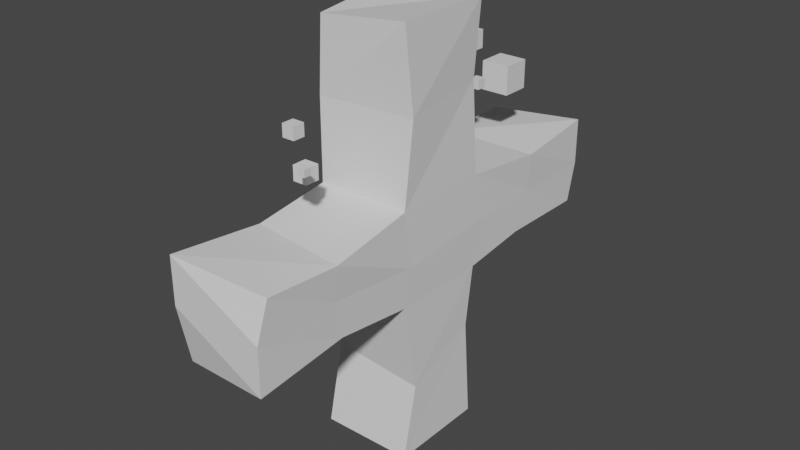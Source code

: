 # Source: Health.blend  (saved by Blender 3.3.6; exported with 4.5.12 LTS)
import bpy
from mathutils import Matrix  # noqa: F401  (used for matrix-valued properties, if any)

bpy.ops.wm.read_factory_settings(use_empty=True)
scene = bpy.context.scene
scene.name = 'Scene'

# ---- collections
col_collection = bpy.data.collections.new('Collection'); scene.collection.children.link(col_collection)

# ---- materials (node trees are filled in below, after node groups)
mat_material = bpy.data.materials.new('Material')
mat_material.alpha_threshold = 0.0
mat_material.use_transparent_shadow = False
mat_material.roughness = 0.5
mat_material.line_color = (0.0, 0.0, 0.0, 1.0)

# ---- material node trees
mat_material.use_nodes = True; mat_material.node_tree.nodes.clear()
_N = mat_material.node_tree.nodes; _L = mat_material.node_tree.links
n0 = _N.new('ShaderNodeOutputMaterial'); n0.name = 'Material Output'; n0.location = (300, 300)
n1 = _N.new('ShaderNodeBsdfPrincipled'); n1.name = 'Principled BSDF'; n1.location = (10, 300)
n1.distribution = 'GGX'
n1.subsurface_method = 'RANDOM_WALK_SKIN'
n1.inputs[3].default_value = 1.45
n1.inputs[27].default_value = (0.0, 0.0, 0.0, 1.0)
n1.inputs[28].default_value = 1.0
_L.new(n1.outputs[0], n0.inputs[0])
n0.is_active_output = True

# ---- world
world_world = bpy.data.worlds.new('World'); scene.world = world_world
world_world.use_nodes = True; world_world.node_tree.nodes.clear()
_N = world_world.node_tree.nodes; _L = world_world.node_tree.links
n0 = _N.new('ShaderNodeOutputWorld'); n0.name = 'World Output'; n0.location = (300, 300)
n1 = _N.new('ShaderNodeBackground'); n1.name = 'Background'; n1.location = (10, 300)
n1.inputs[0].default_value = (0.05088, 0.05088, 0.05088, 1.0)
_L.new(n1.outputs[0], n0.inputs[0])
n0.is_active_output = True
world_world.color = (0.05088, 0.05088, 0.05088)
world_world.use_sun_shadow = False
world_world.sun_shadow_jitter_overblur = 0.0

# ---- meshes
me_cube = bpy.data.meshes.new('Cube')
me_cube.from_pydata([(1.0, 1.0, 1.0), (0.9746, 0.9646, -0.8662), (1.035, -0.949, 0.8198), (1.0, -1.0, -1.0), (-1.087, 0.9808, 0.7951), (-1.021, 1.003, -1.19), (-1.0, -1.0, 1.0), (-0.9765, -0.9519, -1.223), (-1.0, -0.224, -1.0), (1.0, -0.224, 1.0), (-1.0, -0.224, 1.0), (1.0, -0.224, -1.0), (-1.0, 0.2232, 1.0), (1.0, 0.2232, -1.0), (-1.0, 0.2232, -1.0), (1.0, 0.2232, 1.0), (-1.0, 0.2232, -1.0), (-1.0, -0.224, -1.0), (1.0, 0.2232, 1.0), (1.0, -0.224, 1.0), (1.0, -0.224, -1.0), (-1.0, -0.224, 1.0), (-1.0, 0.2232, 1.0), (1.0, 0.2232, -1.0), (-1.0, 0.2232, -4.488), (-1.0, -0.224, -4.488), (1.0, 0.2232, 4.488), (1.0, -0.224, 4.488), (1.0, -0.224, -4.488), (-1.008, -0.2045, 4.25), (-1.0, 0.2232, 4.488), (1.0, 0.2232, -4.488), (-0.9789, -0.5597, -1.153), (1.074, -0.6169, 0.7376), (-0.9937, -0.5736, 0.7803), (0.974, -0.5757, -0.8126), (-1.026, 0.5945, 0.8267), (1.009, 0.5335, -0.8084), (-1.001, 0.588, -0.8283), (1.047, 0.6096, 0.8159), (0.9939, -0.1514, -2.954), (-0.9537, -0.1541, -2.739), (-1.0, 0.2232, -2.744), (-1.053, 0.1606, 2.61), (0.9358, 0.2068, 2.947), (-1.0, -0.224, 2.744), (1.031, -0.1846, 2.727), (0.9767, 0.1911, -2.32), (1.0, 1.0, 0.0), (-1.0, -1.0, 0.0), (1.0, -1.0, 0.0), (-1.0, 1.0, 0.0), (1.027, -0.1988, -0.1864), (-1.03, -0.2105, 0.1272), (1.018, 0.2854, -0.004154), (-0.9519, 0.202, -0.1914), (-1.0, -0.612, 0.0), (1.0, -0.612, 0.0), (1.0, 0.6116, 0.0), (-1.0, 0.6116, 0.0), (-0.2427, -0.5832, 2.661), (-0.2427, -0.5832, 2.919), (-0.2427, -0.5289, 2.661), (-0.2427, -0.5289, 2.919), (0.01521, -0.5832, 2.661), (0.01521, -0.5832, 2.919), (0.01521, -0.5289, 2.661), (0.01521, -0.5289, 2.919), (0.2882, -0.6269, 2.183), (0.2882, -0.6269, 2.334), (0.2882, -0.5951, 2.183), (0.2882, -0.5951, 2.334), (0.4392, -0.6269, 2.183), (0.4392, -0.6269, 2.334), (0.4392, -0.5951, 2.183), (0.4392, -0.5951, 2.334), (-0.2727, -0.5339, 1.766), (-0.2727, -0.5339, 2.073), (-0.2727, -0.4693, 1.766), (-0.2727, -0.4693, 2.073), (0.03419, -0.5339, 1.766), (0.03419, -0.5339, 2.073), (0.03419, -0.4693, 1.766), (0.03419, -0.4693, 2.073), (-0.06035, 0.5527, 3.284), (-0.06035, 0.5527, 2.902), (-0.06035, 0.4724, 3.284), (-0.06035, 0.4724, 2.902), (-0.4421, 0.5527, 3.284), (-0.4421, 0.5527, 2.902), (-0.4421, 0.4724, 3.284), (-0.4421, 0.4724, 2.902), (-0.1249, 0.5793, 1.986), (-0.1249, 0.5793, 2.593), (-0.1249, 0.707, 1.986), (-0.1249, 0.707, 2.593), (0.4822, 0.5793, 1.986), (0.4822, 0.5793, 2.593), (0.4822, 0.707, 1.986), (0.4822, 0.707, 2.593), (0.07006, 0.4361, 2.251), (0.07006, 0.4361, 2.454), (0.07006, 0.4788, 2.251), (0.07006, 0.4788, 2.454), (0.2728, 0.4361, 2.251), (0.2728, 0.4361, 2.454), (0.2728, 0.4788, 2.251), (0.2728, 0.4788, 2.454)], [], [(33, 34, 6, 2), (50, 2, 6, 49), (59, 36, 4, 51), (32, 35, 3, 7), (57, 33, 2, 50), (51, 4, 0, 48), (54, 15, 9, 52), (15, 12, 22, 18), (56, 34, 10, 53), (11, 8, 17, 20), (39, 36, 12, 15), (38, 37, 13, 14), (58, 39, 15, 54), (10, 9, 19, 21), (40, 41, 25, 28), (9, 15, 18, 19), (53, 10, 12, 55), (14, 13, 23, 16), (13, 11, 20, 23), (24, 31, 28, 25), (26, 30, 29, 27), (43, 30, 26, 44), (46, 44, 26, 27), (42, 47, 31, 24), (47, 40, 28, 31), (45, 46, 27, 29), (49, 6, 34, 56), (52, 9, 33, 57), (8, 11, 35, 32), (9, 10, 34, 33), (48, 0, 39, 58), (5, 1, 37, 38), (0, 4, 36, 39), (55, 12, 36, 59), (21, 19, 46, 45), (23, 20, 40, 47), (16, 23, 47, 42), (19, 18, 44, 46), (18, 22, 43, 44), (20, 17, 41, 40), (30, 43, 45, 29), (45, 43, 22, 21), (41, 17, 16, 42), (25, 41, 42, 24), (14, 55, 59, 38), (1, 48, 58, 37), (11, 52, 57, 35), (7, 49, 56, 32), (8, 53, 55, 14), (37, 58, 54, 13), (32, 56, 53, 8), (13, 54, 52, 11), (5, 51, 48, 1), (35, 57, 50, 3), (38, 59, 51, 5), (3, 50, 49, 7), (60, 61, 63, 62), (62, 63, 67, 66), (66, 67, 65, 64), (64, 65, 61, 60), (62, 66, 64, 60), (67, 63, 61, 65), (68, 69, 71, 70), (70, 71, 75, 74), (74, 75, 73, 72), (72, 73, 69, 68), (70, 74, 72, 68), (75, 71, 69, 73), (76, 77, 79, 78), (78, 79, 83, 82), (82, 83, 81, 80), (80, 81, 77, 76), (78, 82, 80, 76), (83, 79, 77, 81), (84, 85, 87, 86), (86, 87, 91, 90), (90, 91, 89, 88), (88, 89, 85, 84), (86, 90, 88, 84), (91, 87, 85, 89), (92, 93, 95, 94), (94, 95, 99, 98), (98, 99, 97, 96), (96, 97, 93, 92), (94, 98, 96, 92), (99, 95, 93, 97), (100, 101, 103, 102), (102, 103, 107, 106), (106, 107, 105, 104), (104, 105, 101, 100), (102, 106, 104, 100), (107, 103, 101, 105)])
_uv = me_cube.uv_layers.new(name='UVMap')
_uv.uv.foreach_set('vector', [0.625, 0.7015, 0.875, 0.7015, 0.875, 0.75, 0.625, 0.75, 0.5, 0.75, 0.625, 0.75, 0.625, 1.0, 0.5, 1.0, 0.5, 0.2014, 0.625, 0.2014, 0.625, 0.25, 0.5, 0.25, 0.125, 0.7015, 0.375, 0.7015, 0.375, 0.75, 0.125, 0.75, 0.5, 0.7015, 0.625, 0.7015, 0.625, 0.75, 0.5, 0.75, 0.5, 0.25, 0.625, 0.25, 0.625, 0.5, 0.5, 0.5, 0.5, 0.5971, 0.625, 0.5971, 0.625, 0.653, 0.5, 0.653, 0.625, 0.5971, 0.875, 0.5971, 0.875, 0.5971, 0.625, 0.5971, 0.5, 0.0485, 0.625, 0.0485, 0.625, 0.09701, 0.5, 0.09701, 0.375, 0.653, 0.125, 0.653, 0.125, 0.653, 0.375, 0.653, 0.625, 0.5486, 0.875, 0.5486, 0.875, 0.5971, 0.625, 0.5971, 0.125, 0.5486, 0.375, 0.5486, 0.375, 0.5971, 0.125, 0.5971, 0.5, 0.5486, 0.625, 0.5486, 0.625, 0.5971, 0.5, 0.5971, 0.875, 0.653, 0.625, 0.653, 0.625, 0.653, 0.875, 0.653, 0.375, 0.653, 0.125, 0.653, 0.125, 0.653, 0.375, 0.653, 0.625, 0.653, 0.625, 0.5971, 0.625, 0.5971, 0.625, 0.653, 0.5, 0.09701, 0.625, 0.09701, 0.625, 0.1529, 0.5, 0.1529, 0.125, 0.5971, 0.375, 0.5971, 0.375, 0.5971, 0.125, 0.5971, 0.375, 0.5971, 0.375, 0.653, 0.375, 0.653, 0.375, 0.5971, 0.125, 0.5971, 0.375, 0.5971, 0.375, 0.653, 0.125, 0.653, 0.625, 0.5971, 0.875, 0.5971, 0.875, 0.653, 0.625, 0.653, 0.0, 0.0, 0.875, 0.5971, 0.625, 0.5971, 0.625, 0.5971, 0.625, 0.653, 0.625, 0.5971, 0.625, 0.5971, 0.625, 0.653, 0.125, 0.5971, 0.375, 0.5971, 0.375, 0.5971, 0.125, 0.5971, 0.375, 0.5971, 0.375, 0.653, 0.375, 0.653, 0.375, 0.5971, 0.875, 0.653, 0.625, 0.653, 0.625, 0.653, 0.875, 0.653, 0.5, 0.0, 0.625, 0.0, 0.625, 0.0485, 0.5, 0.0485, 0.5, 0.653, 0.625, 0.653, 0.625, 0.7015, 0.5, 0.7015, 0.125, 0.653, 0.375, 0.653, 0.375, 0.7015, 0.125, 0.7015, 0.625, 0.653, 0.875, 0.653, 0.875, 0.7015, 0.625, 0.7015, 0.5, 0.5, 0.625, 0.5, 0.625, 0.5486, 0.5, 0.5486, 0.125, 0.5, 0.375, 0.5, 0.375, 0.5486, 0.125, 0.5486, 0.625, 0.5, 0.875, 0.5, 0.875, 0.5486, 0.625, 0.5486, 0.5, 0.1529, 0.625, 0.1529, 0.625, 0.2014, 0.5, 0.2014, 0.875, 0.653, 0.625, 0.653, 0.625, 0.653, 0.875, 0.653, 0.375, 0.5971, 0.375, 0.653, 0.375, 0.653, 0.375, 0.5971, 0.125, 0.5971, 0.375, 0.5971, 0.375, 0.5971, 0.125, 0.5971, 0.625, 0.653, 0.625, 0.5971, 0.625, 0.5971, 0.625, 0.653, 0.625, 0.5971, 0.875, 0.5971, 0.0, 0.0, 0.625, 0.5971, 0.375, 0.653, 0.125, 0.653, 0.125, 0.653, 0.375, 0.653, 0.875, 0.5971, 0.0, 0.0, 0.875, 0.653, 0.875, 0.653, 0.875, 0.653, 0.0, 0.0, 0.875, 0.5971, 0.875, 0.653, 0.125, 0.653, 0.125, 0.653, 0.125, 0.5971, 0.125, 0.5971, 0.125, 0.653, 0.125, 0.653, 0.125, 0.5971, 0.125, 0.5971, 0.375, 0.1529, 0.5, 0.1529, 0.5, 0.2014, 0.375, 0.2014, 0.375, 0.5, 0.5, 0.5, 0.5, 0.5486, 0.375, 0.5486, 0.375, 0.653, 0.5, 0.653, 0.5, 0.7015, 0.375, 0.7015, 0.375, 0.0, 0.5, 0.0, 0.5, 0.0485, 0.375, 0.0485, 0.375, 0.09701, 0.5, 0.09701, 0.5, 0.1529, 0.375, 0.1529, 0.375, 0.5486, 0.5, 0.5486, 0.5, 0.5971, 0.375, 0.5971, 0.375, 0.0485, 0.5, 0.0485, 0.5, 0.09701, 0.375, 0.09701, 0.375, 0.5971, 0.5, 0.5971, 0.5, 0.653, 0.375, 0.653, 0.375, 0.25, 0.5, 0.25, 0.5, 0.5, 0.375, 0.5, 0.375, 0.7015, 0.5, 0.7015, 0.5, 0.75, 0.375, 0.75, 0.375, 0.2014, 0.5, 0.2014, 0.5, 0.25, 0.375, 0.25, 0.375, 0.75, 0.5, 0.75, 0.5, 1.0, 0.375, 1.0, 0.375, 0.0, 0.625, 0.0, 0.625, 0.25, 0.375, 0.25, 0.375, 0.25, 0.625, 0.25, 0.625, 0.5, 0.375, 0.5, 0.375, 0.5, 0.625, 0.5, 0.625, 0.75, 0.375, 0.75, 0.375, 0.75, 0.625, 0.75, 0.625, 1.0, 0.375, 1.0, 0.125, 0.5, 0.375, 0.5, 0.375, 0.75, 0.125, 0.75, 0.625, 0.5, 0.875, 0.5, 0.875, 0.75, 0.625, 0.75, 0.375, 0.0, 0.625, 0.0, 0.625, 0.25, 0.375, 0.25, 0.375, 0.25, 0.625, 0.25, 0.625, 0.5, 0.375, 0.5, 0.375, 0.5, 0.625, 0.5, 0.625, 0.75, 0.375, 0.75, 0.375, 0.75, 0.625, 0.75, 0.625, 1.0, 0.375, 1.0, 0.125, 0.5, 0.375, 0.5, 0.375, 0.75, 0.125, 0.75, 0.625, 0.5, 0.875, 0.5, 0.875, 0.75, 0.625, 0.75, 0.375, 0.0, 0.625, 0.0, 0.625, 0.25, 0.375, 0.25, 0.375, 0.25, 0.625, 0.25, 0.625, 0.5, 0.375, 0.5, 0.375, 0.5, 0.625, 0.5, 0.625, 0.75, 0.375, 0.75, 0.375, 0.75, 0.625, 0.75, 0.625, 1.0, 0.375, 1.0, 0.125, 0.5, 0.375, 0.5, 0.375, 0.75, 0.125, 0.75, 0.625, 0.5, 0.875, 0.5, 0.875, 0.75, 0.625, 0.75, 0.375, 0.0, 0.625, 0.0, 0.625, 0.25, 0.375, 0.25, 0.375, 0.25, 0.625, 0.25, 0.625, 0.5, 0.375, 0.5, 0.375, 0.5, 0.625, 0.5, 0.625, 0.75, 0.375, 0.75, 0.375, 0.75, 0.625, 0.75, 0.625, 1.0, 0.375, 1.0, 0.125, 0.5, 0.375, 0.5, 0.375, 0.75, 0.125, 0.75, 0.625, 0.5, 0.875, 0.5, 0.875, 0.75, 0.625, 0.75, 0.375, 0.0, 0.625, 0.0, 0.625, 0.25, 0.375, 0.25, 0.375, 0.25, 0.625, 0.25, 0.625, 0.5, 0.375, 0.5, 0.375, 0.5, 0.625, 0.5, 0.625, 0.75, 0.375, 0.75, 0.375, 0.75, 0.625, 0.75, 0.625, 1.0, 0.375, 1.0, 0.125, 0.5, 0.375, 0.5, 0.375, 0.75, 0.125, 0.75, 0.625, 0.5, 0.875, 0.5, 0.875, 0.75, 0.625, 0.75, 0.375, 0.0, 0.625, 0.0, 0.625, 0.25, 0.375, 0.25, 0.375, 0.25, 0.625, 0.25, 0.625, 0.5, 0.375, 0.5, 0.375, 0.5, 0.625, 0.5, 0.625, 0.75, 0.375, 0.75, 0.375, 0.75, 0.625, 0.75, 0.625, 1.0, 0.375, 1.0, 0.125, 0.5, 0.375, 0.5, 0.375, 0.75, 0.125, 0.75, 0.625, 0.5, 0.875, 0.5, 0.875, 0.75, 0.625, 0.75])
me_cube.materials.append(mat_material)
me_cube.use_mirror_vertex_groups = False
me_cube.update()

# ---- objects
ob_cube = bpy.data.objects.new('Cube', me_cube)

# ---- transforms, parenting, visibility, modifiers, constraints
ob_cube.location = (0.0, 0.0, 0.0)
ob_cube.scale = (0.2336, 1.11, 0.2336)
ob_cube.lock_rotations_4d = False
ob_cube.empty_display_type = 'ARROWS'
ob_cube.lineart.crease_threshold = 0.0

# ---- collection membership
col_collection.objects.link(ob_cube)

# ---- scene / render settings (as saved in the file)
scene.frame_start = 1; scene.frame_end = 250; scene.frame_set(1)
scene.render.engine = 'BLENDER_EEVEE_NEXT'
scene.cycles.sampling_pattern = 'TABULATED_SOBOL'
scene.cycles.use_light_tree = False
scene.view_settings.view_transform = 'Filmic'
bpy.context.view_layer.update()

# ---- added for rendering (the .blend has no active camera and no usable light): camera, sun
cam_auto = bpy.data.cameras.new('AutoCamera')
cam_auto.lens = 50.0
cam_auto.sensor_width = 36.0
cam_auto.clip_end = 1000.0
ob_auto_camera = bpy.data.objects.new('AutoCamera', cam_auto)
scene.collection.objects.link(ob_auto_camera)
ob_auto_camera.location = (2.86481, -3.4378, 2.29308)
ob_auto_camera.rotation_euler = (1.09748, -7.21219e-08, 0.694738)
scene.camera = ob_auto_camera
light_auto_sun = bpy.data.lights.new('AutoSun', 'SUN')
light_auto_sun.energy = 3.0
light_auto_sun.angle = 0.0523599
ob_auto_sun = bpy.data.objects.new('AutoSun', light_auto_sun)
scene.collection.objects.link(ob_auto_sun)
ob_auto_sun.rotation_euler = (0.872665, 0.174533, 0.523599)
bpy.context.view_layer.update()
